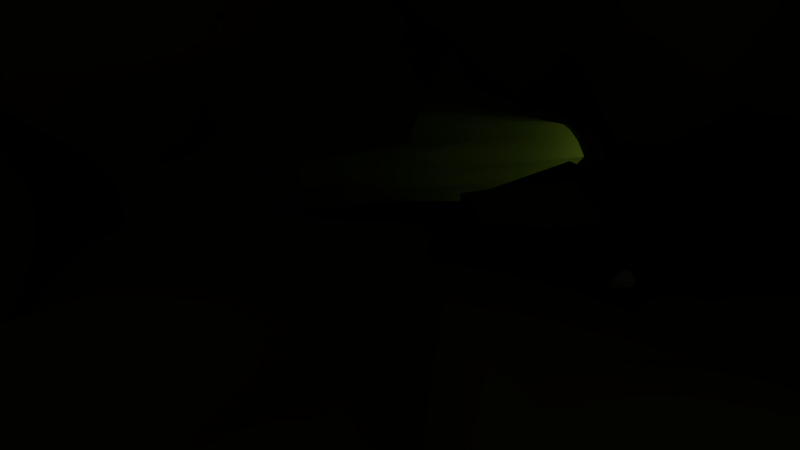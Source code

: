 # Source: cuevas.blend  (saved by Blender 2.63.0; exported with 4.5.12 LTS)
import bpy
from mathutils import Matrix  # noqa: F401  (used for matrix-valued properties, if any)

bpy.ops.wm.read_factory_settings(use_empty=True)
scene = bpy.context.scene
scene.name = 'Scene'

# ---- collections
col_collection_1 = bpy.data.collections.new('Collection 1'); scene.collection.children.link(col_collection_1)

# ---- materials (node trees are filled in below, after node groups)
mat_piedra = bpy.data.materials.new('Piedra')
mat_piedra.alpha_threshold = 0.0
mat_piedra.use_transparent_shadow = False
mat_piedra.diffuse_color = (0.1491, 0.1733, 0.06221, 1.0)
mat_piedra.roughness = 0.5
mat_piedra.specular_intensity = 0.0
mat_piedra.line_color = (0.0, 0.0, 0.0, 1.0)
mat_cueva = bpy.data.materials.new('Cueva')
mat_cueva.alpha_threshold = 0.0
mat_cueva.use_transparent_shadow = False
mat_cueva.diffuse_color = (0.3264, 0.299, 0.08703, 1.0)
mat_cueva.roughness = 0.5
mat_cueva.specular_intensity = 0.0
mat_cueva.line_color = (0.0, 0.0, 0.0, 1.0)

# ---- material node trees

# ---- world
world_world = bpy.data.worlds.new('World'); scene.world = world_world
world_world.color = (0.0, 0.0, 0.0)
world_world.use_sun_shadow = False
world_world.sun_shadow_jitter_overblur = 0.0
world_world.cycles.sampling_method = 'MANUAL'
world_world.cycles.sample_map_resolution = 256

# ---- cameras
cam_camera = bpy.data.cameras.new('Camera')
cam_camera.clip_end = 100.0
cam_camera.lens = 35.0
cam_camera.sensor_width = 32.0
cam_camera.sensor_height = 18.0
cam_camera.ortho_scale = 7.314
cam_camera.dof.focus_distance = 0.0
cam_camera.dof.aperture_fstop = 128.0

# ---- lights
light_point_002 = bpy.data.lights.new('Point.002', 'POINT')
light_point_002.color = (0.8568, 0.1946, 1.0)
light_point_002.transmission_factor = 0.0
light_point_002.shadow_buffer_clip_start = 0.5
light_point_002.shadow_soft_size = 1.0
light_point_002.shadow_maximum_resolution = 0.006
light_point_002.use_absolute_resolution = True
light_point_002.cycles.use_multiple_importance_sampling = False
light_point_001 = bpy.data.lights.new('Point.001', 'POINT')
light_point_001.color = (0.547, 1.0, 0.2985)
light_point_001.transmission_factor = 0.0
light_point_001.energy = 20.0
light_point_001.shadow_buffer_clip_start = 0.5
light_point_001.shadow_soft_size = 1.0
light_point_001.shadow_maximum_resolution = 0.006
light_point_001.use_absolute_resolution = True
light_point_001.cycles.use_multiple_importance_sampling = False
light_point = bpy.data.lights.new('Point', 'POINT')
light_point.color = (0.9138, 1.0, 0.6992)
light_point.transmission_factor = 0.0
light_point.energy = 100.0
light_point.shadow_buffer_clip_start = 0.5
light_point.shadow_soft_size = 1.0
light_point.shadow_maximum_resolution = 0.006
light_point.use_absolute_resolution = True
light_point.cycles.use_multiple_importance_sampling = False

# ---- meshes
me_cube_006 = bpy.data.meshes.new('Cube.006')
me_cube_006.from_pydata([(-0.07553, -0.05134, -0.04726), (-0.0603, 0.09922, -0.05294), (0.1478, 0.1347, -0.05003), (0.1681, -0.06348, -0.03549), (-0.1236, -0.01915, 0.1059), (-0.1063, 0.1697, 0.09698), (0.08564, 0.0881, 0.1014), (0.07271, -0.05272, 0.09812), (-0.1547, 0.0202, 0.1038), (-0.06159, 0.1439, 0.03039), (-0.06072, 0.02799, -0.04354), (-0.2352, -0.09166, -0.0226), (0.08412, 0.1042, 0.2663), (0.1676, 0.1033, 0.03812), (0.013, 0.08591, -0.137), (0.2389, -0.1662, 0.2127), (0.1713, -0.2525, 0.1426), (0.1217, 0.02746, -0.04723), (0.01106, -0.1982, 0.1236), (0.007556, -0.06232, -0.05113), (-0.1303, 0.0213, 0.002021), (0.05415, 0.2308, 0.03366), (0.08311, 0.02097, 0.02966), (0.02534, -0.1708, -0.124), (-0.00118, 0.05348, -0.04488), (0.02974, 0.02439, 0.3298)], [], [(20, 9, 1, 10), (21, 13, 2, 14), (22, 16, 3, 17), (23, 11, 0, 19), (24, 14, 2, 17), (25, 12, 5, 8), (11, 20, 10, 0), (4, 8, 20, 11), (8, 5, 9, 20), (9, 21, 14, 1), (5, 12, 21, 9), (12, 6, 13, 21), (13, 22, 17, 2), (6, 15, 22, 13), (15, 7, 16, 22), (16, 23, 19, 3), (7, 18, 23, 16), (18, 4, 11, 23), (19, 24, 17, 3), (0, 10, 24, 19), (10, 1, 14, 24), (18, 25, 8, 4), (7, 15, 25, 18), (15, 6, 12, 25)])
me_cube_006.polygons.foreach_set('use_smooth', [1, 0, 1, 0, 1, 1, 1, 1, 1, 0, 0, 0, 1, 1, 1, 0, 0, 0, 1, 1, 1, 1, 1, 1])
me_cube_006.use_remesh_preserve_volume = False
me_cube_006.use_remesh_preserve_attributes = False
me_cube_006.use_mirror_vertex_groups = False
me_cube_006.update()
me_cube_003 = bpy.data.meshes.new('Cube.003')
me_cube_003.from_pydata([(-0.07553, -0.05134, -0.04726), (-0.0603, 0.09922, -0.05294), (0.1478, 0.1347, -0.05003), (0.1681, -0.06348, -0.03549), (-0.1236, -0.01915, 0.1059), (-0.1063, 0.1697, 0.09698), (0.08564, 0.0881, 0.1014), (0.07271, -0.05272, 0.09812), (-0.1547, 0.0202, 0.1038), (-0.06159, 0.1439, 0.03039), (-0.06072, 0.02799, -0.04354), (-0.2352, -0.09166, -0.0226), (0.08412, 0.1042, 0.2663), (0.1676, 0.1033, 0.03812), (0.013, 0.08591, -0.137), (0.2389, -0.1662, 0.2127), (0.1713, -0.2525, 0.1426), (0.1217, 0.02746, -0.04723), (0.01106, -0.1982, 0.1236), (0.007556, -0.06232, -0.05113), (-0.1303, 0.0213, 0.002021), (0.05415, 0.2308, 0.03366), (0.08311, 0.02097, 0.02966), (0.02534, -0.1708, -0.124), (-0.00118, 0.05348, -0.04488), (0.02974, 0.02439, 0.3298)], [], [(20, 9, 1, 10), (21, 13, 2, 14), (22, 16, 3, 17), (23, 11, 0, 19), (24, 14, 2, 17), (25, 12, 5, 8), (11, 20, 10, 0), (4, 8, 20, 11), (8, 5, 9, 20), (9, 21, 14, 1), (5, 12, 21, 9), (12, 6, 13, 21), (13, 22, 17, 2), (6, 15, 22, 13), (15, 7, 16, 22), (16, 23, 19, 3), (7, 18, 23, 16), (18, 4, 11, 23), (19, 24, 17, 3), (0, 10, 24, 19), (10, 1, 14, 24), (18, 25, 8, 4), (7, 15, 25, 18), (15, 6, 12, 25)])
me_cube_003.polygons.foreach_set('use_smooth', [1, 0, 1, 0, 1, 1, 1, 1, 1, 0, 0, 0, 1, 1, 1, 0, 0, 0, 1, 1, 1, 1, 1, 1])
me_cube_003.use_remesh_preserve_volume = False
me_cube_003.use_remesh_preserve_attributes = False
me_cube_003.use_mirror_vertex_groups = False
me_cube_003.update()
me_cube_002 = bpy.data.meshes.new('Cube.002')
me_cube_002.from_pydata([(-0.2807, -0.4078, -0.232), (-0.4415, 1.627, -0.8101), (0.4532, 0.4271, -0.686), (0.4367, -0.4596, -0.6821), (-0.443, -0.08576, 0.3454), (-0.2902, 0.6357, 0.8324), (0.3043, 0.7786, 0.9619), (0.1826, 0.02283, -0.1008), (-0.46, -0.02823, 0.6422), (-0.4095, 0.5031, -0.0127), (-0.4419, -0.004694, -0.6807), (-0.5664, -0.6005, 0.05522), (0.007984, 0.3252, 0.00314), (0.5148, 0.5417, -0.1245), (0.008157, 0.4287, -0.6854), (0.4497, -0.02339, 0.4536), (1.031, -0.5895, 0.3041), (1.269, -0.005122, -0.6509), (0.004245, -0.2876, 0.5983), (0.815, -0.4642, -0.6541), (-0.6843, -0.003671, -0.01394), (0.01345, 1.576, -0.0265), (0.6743, 0.003584, -0.022), (-0.02288, -0.07151, -0.0311), (0.004763, 0.4251, -1.043), (-0.02474, -0.03314, 0.7998)], [], [(20, 9, 1, 10), (21, 13, 2, 14), (22, 16, 3, 17), (23, 11, 0, 19), (24, 14, 2, 17), (25, 12, 5, 8), (11, 20, 10, 0), (4, 8, 20, 11), (8, 5, 9, 20), (9, 21, 14, 1), (5, 12, 21, 9), (12, 6, 13, 21), (13, 22, 17, 2), (6, 15, 22, 13), (15, 7, 16, 22), (16, 23, 19, 3), (7, 18, 23, 16), (18, 4, 11, 23), (19, 24, 17, 3), (0, 10, 24, 19), (10, 1, 14, 24), (18, 25, 8, 4), (7, 15, 25, 18), (15, 6, 12, 25)])
me_cube_002.polygons.foreach_set('use_smooth', [True] * 24)
me_cube_002.materials.append(mat_piedra)
me_cube_002.use_remesh_preserve_volume = False
me_cube_002.use_remesh_preserve_attributes = False
me_cube_002.use_mirror_vertex_groups = False
me_cube_002.update()
me_cube_001 = bpy.data.meshes.new('Cube.001')
me_cube_001.from_pydata([(-0.2807, -0.4078, -0.232), (-0.4415, 1.627, -0.8101), (0.4532, 0.4271, -0.686), (0.4367, -0.4596, -0.6821), (-0.443, -0.08576, 0.3454), (-0.2902, 0.6357, 0.8324), (0.3043, 0.7786, 0.9619), (0.1826, 0.02283, -0.1008), (-0.46, -0.02823, 0.6422), (-0.4095, 0.5031, -0.0127), (-0.4419, -0.004694, -0.6807), (-0.5664, -0.6005, 0.05522), (0.007984, 0.3252, 0.00314), (0.5148, 0.5417, -0.1245), (0.008157, 0.4287, -0.6854), (0.4497, -0.02339, 0.4536), (1.031, -0.5895, 0.3041), (1.269, -0.005122, -0.6509), (0.004245, -0.2876, 0.5983), (0.815, -0.4642, -0.6541), (-0.6843, -0.003671, -0.01394), (0.01345, 1.576, -0.0265), (0.6743, 0.003584, -0.022), (-0.02288, -0.07151, -0.0311), (0.004763, 0.4251, -1.043), (-0.02474, -0.03314, 0.7998)], [], [(20, 9, 1, 10), (21, 13, 2, 14), (22, 16, 3, 17), (23, 11, 0, 19), (24, 14, 2, 17), (25, 12, 5, 8), (11, 20, 10, 0), (4, 8, 20, 11), (8, 5, 9, 20), (9, 21, 14, 1), (5, 12, 21, 9), (12, 6, 13, 21), (13, 22, 17, 2), (6, 15, 22, 13), (15, 7, 16, 22), (16, 23, 19, 3), (7, 18, 23, 16), (18, 4, 11, 23), (19, 24, 17, 3), (0, 10, 24, 19), (10, 1, 14, 24), (18, 25, 8, 4), (7, 15, 25, 18), (15, 6, 12, 25)])
me_cube_001.polygons.foreach_set('use_smooth', [True] * 24)
me_cube_001.materials.append(mat_piedra)
me_cube_001.use_remesh_preserve_volume = False
me_cube_001.use_remesh_preserve_attributes = False
me_cube_001.use_mirror_vertex_groups = False
me_cube_001.update()
me_cube = bpy.data.meshes.new('Cube')
me_cube.from_pydata([(-0.2807, -0.4078, -0.232), (-0.4415, 1.627, -0.8101), (0.4532, 0.4271, -0.686), (0.4367, -0.4596, -0.6821), (-0.443, -0.08576, 0.3454), (-0.2902, 0.6357, 0.8324), (0.3043, 0.7786, 0.9619), (0.1826, 0.02283, -0.1008), (-0.46, -0.02823, 0.6422), (-0.4095, 0.5031, -0.0127), (-0.4419, -0.004694, -0.6807), (-0.5664, -0.6005, 0.05522), (0.007984, 0.3252, 0.00314), (0.5148, 0.5417, -0.1245), (0.008157, 0.4287, -0.6854), (0.4497, -0.02339, 0.4536), (1.031, -0.5895, 0.3041), (1.269, -0.005122, -0.6509), (0.004245, -0.2876, 0.5983), (0.815, -0.4642, -0.6541), (-0.6843, -0.003671, -0.01394), (0.01345, 1.576, -0.0265), (0.6743, 0.003584, -0.022), (-0.02288, -0.07151, -0.0311), (0.004763, 0.4251, -1.043), (-0.02474, -0.03314, 0.7998)], [], [(20, 9, 1, 10), (21, 13, 2, 14), (22, 16, 3, 17), (23, 11, 0, 19), (24, 14, 2, 17), (25, 12, 5, 8), (11, 20, 10, 0), (4, 8, 20, 11), (8, 5, 9, 20), (9, 21, 14, 1), (5, 12, 21, 9), (12, 6, 13, 21), (13, 22, 17, 2), (6, 15, 22, 13), (15, 7, 16, 22), (16, 23, 19, 3), (7, 18, 23, 16), (18, 4, 11, 23), (19, 24, 17, 3), (0, 10, 24, 19), (10, 1, 14, 24), (18, 25, 8, 4), (7, 15, 25, 18), (15, 6, 12, 25)])
me_cube.polygons.foreach_set('use_smooth', [True] * 24)
me_cube.materials.append(mat_piedra)
me_cube.use_remesh_preserve_volume = False
me_cube.use_remesh_preserve_attributes = False
me_cube.use_mirror_vertex_groups = False
me_cube.update()
me_cylinder_003 = bpy.data.meshes.new('Cylinder.003')
me_cylinder_003.from_pydata([(-0.2103, 3.559, -0.5), (-0.2269, 3.003, 0.5), (-0.1688, 2.527, -0.5), (-0.09744, 2.627, 0.5), (-0.1153, 1.322, -0.5), (-0.1054, 1.5, 0.5), (0.4084, 1.451, -0.5), (0.1526, 1.563, 0.5), (0.7725, 1.681, -0.5007), (0.7089, 2.788, 0.5), (1.53, 2.162, -0.5), (1.582, 2.247, 0.5), (1.561, -0.1951, -0.5), (1.615, -0.2039, 0.5), (1.246, -1.147, -0.5), (1.287, -1.193, 0.5), (0.7096, -1.227, -0.5), (0.8325, -1.767, 0.5), (0.4076, -1.904, -0.5), (0.4735, -2.222, 0.5), (-0.1936, -2.259, -0.5051), (-0.1416, -2.642, 0.5), (-0.2493, -2.84, -0.5), (-0.1456, -2.954, 0.5), (-0.2194, -3.28, -0.5), (-0.2364, -3.411, 0.5), (-0.5176, -3.458, -0.5), (-0.5096, -3.762, 0.5), (-1.0, -3.121, -0.5), (-1.072, -3.453, 0.5), (-1.414, -2.584, -0.5), (-1.485, -2.783, 0.5), (-1.732, -1.884, -0.5), (-1.815, -1.944, 0.5), (-1.932, -1.069, -0.5), (-2.003, -1.03, 0.5), (-2.0, -0.1951, -0.5), (-2.118, -0.1552, 0.5), (-1.932, 0.6792, -0.5), (-2.014, 0.8985, 0.5), (-1.732, 1.494, -0.5), (-1.803, 1.733, 0.5), (-1.414, 2.194, -0.5), (-1.544, 2.373, 0.5), (-1.0, 2.73, -0.5), (-1.097, 3.045, 0.5), (-0.5176, 3.068, -0.5), (-0.5464, 3.479, 0.5), (-0.2165, 3.184, -1.426), (-0.2425, 2.199, -1.426), (-0.2258, 0.9578, -1.426), (0.211, 1.135, -1.437), (0.5684, 1.313, -1.426), (1.301, 2.181, -1.426), (1.328, 0.1253, -1.426), (1.054, -0.7046, -1.426), (0.6721, -0.9338, -1.426), (0.2914, -1.697, -1.426), (-0.165, -2.045, -1.426), (-0.2587, -1.951, -1.426), (-0.3066, -2.964, -1.426), (-0.709, -3.022, -1.426), (-0.9053, -2.727, -1.426), (-1.267, -2.259, -1.426), (-1.544, -1.649, -1.426), (-1.718, -0.9383, -1.426), (-1.777, -0.1758, -1.426), (-1.718, 0.5867, -1.426), (-1.544, 1.297, -1.426), (-1.267, 1.908, -1.426), (-0.9053, 2.376, -1.426), (-0.4846, 3.339, -1.426), (-0.3146, 2.218, -2.34), (-0.2118, 1.334, -2.349), (-0.2451, 0.6925, -2.34), (0.1695, 0.5992, -2.338), (0.4071, 0.9814, -2.344), (0.6789, 1.153, -2.34), (0.696, -0.126, -2.34), (0.5251, -0.4795, -2.34), (0.2876, -0.7792, -2.34), (0.0112, -0.8209, -2.34), (-0.1759, -1.439, -2.34), (-0.2342, -1.168, -2.34), (-0.2703, -3.268, -2.34), (-0.6927, -2.479, -2.368), (-0.694, -1.714, -2.34), (-0.9188, -1.422, -2.34), (-1.021, -1.043, -2.34), (-1.2, -0.6005, -2.34), (-1.237, -0.126, -2.34), (-1.2, 0.3485, -2.34), (-1.091, 0.7907, -2.34), (-0.9188, 1.17, -2.34), (-0.694, 1.462, -2.34), (-0.4322, 2.314, -2.34), (-0.2304, 1.856, -2.907), (-0.1771, 1.234, -2.939), (-0.2622, 0.6215, -2.968), (0.05835, 0.5256, -2.964), (0.347, 1.292, -2.954), (0.5935, 0.9564, -2.971), (0.6085, -0.1125, -3.178), (0.4582, -0.544, -3.262), (0.2493, -0.5711, -3.311), (0.1186, -0.4787, -3.35), (0.007212, -0.3813, -3.356), (-0.2218, -1.312, -3.412), (-0.2352, -1.511, -3.45), (-0.3837, -2.468, -3.466), (-0.6139, -1.439, -3.436), (-0.8116, -1.196, -3.389), (-0.9634, -0.8785, -3.327), (-1.059, -0.509, -3.256), (-1.022, -0.1125, -3.178), (-0.9713, 0.284, -3.101), (-0.9261, 0.6535, -3.03), (-0.8116, 1.097, -2.968), (-0.6139, 1.214, -2.921), (-0.3837, 2.037, -2.891), (-0.195, 2.168, -3.72), (-0.1362, 1.581, -3.753), (-0.1171, 1.321, -3.851), (0.1308, 0.9361, -4.142), (0.185, 1.437, -4.345), (0.3866, 1.282, -3.786), (0.3972, 0.5805, -3.999), (0.2919, 0.2974, -4.085), (0.2116, 0.2447, -4.134), (0.1284, 0.3406, -4.174), (0.02047, 0.2894, -4.189), (-0.1757, -0.2064, -4.237), (-0.1981, -0.8195, -4.277), (-0.3598, -0.7312, -4.3), (-0.5508, -0.4089, -4.263), (-0.6892, -0.2492, -4.214), (-0.7648, 0.07803, -4.151), (-0.8316, 0.3204, -4.078), (-0.8544, 0.5805, -3.999), (-0.6236, 0.8406, -3.92), (-0.5078, 1.083, -3.846), (-0.5975, 1.291, -3.783), (-0.3546, 1.451, -3.734), (-0.3912, 1.788, -3.704), (-0.1627, 2.327, -4.728), (-0.1744, 2.06, -4.734), (-0.1098, 1.835, -4.747), (0.0585, 1.584, -4.864), (0.1059, 1.6, -4.731), (0.3866, 1.604, -4.739), (0.3972, 1.062, -4.776), (0.2919, 0.7449, -4.791), (0.2186, 0.5608, -4.8), (0.03017, 0.5756, -4.807), (-0.07774, 0.5202, -4.809), (-0.1482, 0.1804, -4.821), (-0.1981, -0.7499, -4.341), (-0.2978, -0.682, -4.828), (-0.459, -0.6969, -4.822), (-0.5975, 0.2659, -4.814), (-0.7038, 0.4991, -4.803), (-0.7706, 0.7706, -4.79), (-0.7933, 1.062, -4.776), (-0.7706, 1.353, -4.763), (-0.7038, 1.625, -4.75), (-0.5975, 1.858, -4.739), (-0.459, 2.037, -4.731), (-0.2978, 2.149, -4.725), (-0.2326, 3.023, -6.688), (-0.1899, 2.427, -6.617), (-0.09906, 1.918, -6.555), (0.07565, 2.225, -6.564), (0.2061, 2.673, -6.646), (0.5955, 2.494, -6.55), (0.6102, 1.684, -6.115), (0.4641, 1.357, -5.94), (0.2612, 1.167, -5.838), (0.01015, 1.177, -5.758), (-0.04859, 1.12, -5.727), (-0.1923, 1.072, -5.653), (-0.1502, -0.1207, -5.547), (-0.3538, -0.182, -5.514), (-0.4255, 0.5943, -5.082), (-0.7695, 0.8629, -5.675), (-0.9169, 1.103, -5.804), (-1.01, 1.383, -5.954), (-1.041, 1.684, -6.115), (-1.01, 1.984, -6.276), (-0.9169, 2.264, -6.427), (-0.7695, 2.592, -6.556), (-0.5775, 2.899, -6.655), (-0.3538, 3.12, -6.717), (-0.2434, 2.506, -7.192), (-0.2136, 2.346, -7.175), (-0.1283, 1.397, -7.169), (0.02985, 1.4, -7.151), (0.09715, 1.5, -7.172), (0.2981, 1.382, -7.147), (0.3057, 0.8496, -7.037), (0.2303, 0.6346, -6.993), (0.1256, 0.5099, -6.967), (0.04297, 0.4111, -6.947), (-0.09118, 0.03519, -6.939), (-0.1169, -0.0864, -6.914), (-0.1204, -0.348, -6.893), (-0.1918, -0.4141, -6.885), (-0.38, -0.3768, -6.901), (-0.5378, 0.3426, -6.926), (-0.6566, 0.7486, -6.958), (-0.7044, 0.9327, -6.997), (-0.7207, 1.13, -7.037), (-0.7044, 1.328, -7.078), (-0.6855, 1.597, -7.116), (-0.5805, 2.681, -7.149), (-0.3578, 2.911, -7.174), (-0.1918, 2.693, -7.19), (-0.3051, 2.296, -7.459), (-0.1497, 1.482, -7.485), (-0.1233, 1.178, -7.509), (0.02985, 1.173, -7.494), (0.09715, 1.265, -7.463), (0.2981, 1.157, -7.5), (0.3057, 0.6699, -7.668), (0.2303, 0.6142, -7.712), (0.1256, 0.5757, -7.775), (0.04297, 0.4673, -7.806), (-0.08445, 0.4329, -7.818), (-0.09923, -0.6001, -7.856), (-0.1204, -0.9007, -7.888), (-0.1918, -0.9647, -7.9), (-0.4078, -0.7963, -7.883), (-0.4322, 0.1759, -7.838), (-0.4823, 0.3206, -7.788), (-0.5858, 0.4891, -7.73), (-0.6437, 0.7196, -7.668), (-0.6519, 0.9566, -7.605), (-0.5582, 2.208, -7.547), (-0.4764, 2.497, -7.497), (-0.3072, 2.791, -7.459), (-0.1597, 2.49, -7.435), (-0.1762, 2.433, -7.953), (-0.2834, 2.411, -8.01), (-0.08208, 1.621, -8.061), (0.02985, 1.714, -8.015), (0.09715, 1.524, -7.973), (0.2981, 1.7, -8.023), (0.3057, 1.283, -8.248), (0.2303, 1.115, -8.339), (0.1256, 1.017, -8.391), (0.04297, 0.9397, -8.433), (-0.0417, 0.9103, -8.449), (-0.09418, 0.253, -8.437), (-0.1589, 0.1753, -8.479), (-0.2267, 0.1088, -8.496), (-0.334, 0.2034, -8.464), (-0.4139, 0.2315, -8.412), (-0.49, 0.4221, -8.346), (-0.6357, 0.7544, -8.289), (-0.5465, 2.334, -8.248), (-0.5301, 2.521, -8.164), (-0.4823, 2.665, -8.087), (-0.3751, 2.699, -8.028), (-0.3514, 2.919, -7.972), (-0.2796, 2.518, -7.936), (-0.1182, 2.902, -8.516), (-0.08843, 2.861, -8.561), (0.03276, 2.127, -8.614), (0.02985, 2.117, -8.597), (0.09715, 2.167, -8.542), (0.2981, 2.108, -8.607), (0.3057, 1.84, -8.901), (0.2303, 1.732, -9.019), (0.1256, 1.669, -9.088), (-0.01832, 1.635, -9.154), (-0.03426, 1.601, -9.163), (-0.05998, 1.401, -9.347), (-0.1204, 1.19, -9.285), (-0.1918, 1.168, -9.308), (-0.3072, 0.8778, -9.265), (-0.4063, 1.569, -9.199), (-0.4823, 1.648, -9.111), (-0.5301, 1.741, -9.01), (-0.5465, 1.84, -8.901), (-0.5301, 2.542, -8.792), (-0.4823, 2.635, -8.69), (-0.4063, 2.714, -8.603), (-0.3072, 2.771, -8.536), (-0.1918, 3.109, -8.494), (-0.1179, 3.519, -8.718), (0.05176, 3.509, -8.769), (0.05755, 3.5, -8.817), (0.07028, 3.501, -8.81), (0.09923, 3.513, -8.747), (0.3019, 3.499, -8.821), (0.3095, 3.436, -9.156), (0.2335, 3.41, -9.291), (0.1279, 3.395, -9.369), (0.0446, 3.383, -9.431), (-0.03327, 3.379, -9.455), (-0.05921, 3.364, -9.531), (-0.08835, 3.268, -9.616), (-0.1921, 3.348, -9.821), (-0.3084, 3.357, -9.571), (-0.4084, 3.371, -9.495), (-0.4851, 3.39, -9.395), (-0.5333, 3.412, -9.28), (-0.5497, 3.436, -9.156), (-0.5333, 3.459, -9.032), (-0.4851, 3.481, -8.916), (-0.4084, 3.5, -8.817), (-0.3084, 3.514, -8.74), (-0.1921, 3.524, -8.692), (-0.07598, 4.743, -8.37), (-0.01072, 4.781, -8.48), (0.1511, 4.817, -8.582), (0.2484, 4.811, -8.567), (0.3958, 4.765, -8.432), (0.8361, 4.82, -8.591), (0.8527, 5.068, -9.307), (0.6875, 5.169, -9.597), (0.4582, 5.227, -9.765), (0.2772, 5.273, -9.898), (-0.007041, 5.291, -9.948), (-0.02116, 5.347, -10.11), (-0.08077, 5.333, -10.46), (-0.2371, 5.352, -10.52), (-0.49, 5.316, -10.41), (-0.579, 5.244, -10.26), (-0.5504, 5.247, -9.821), (-0.6552, 5.161, -9.573), (-0.6909, 5.068, -9.307), (-0.6552, 4.976, -9.042), (-0.5504, 4.89, -8.794), (-0.7071, 4.816, -8.581), (-0.49, 4.76, -8.418), (-0.2371, 4.724, -8.315), (-0.09733, 5.618, -8.244), (-0.05001, 5.702, -8.309), (0.06732, 5.78, -8.369), (0.1379, 5.769, -8.36), (0.2448, 5.666, -8.281), (0.5641, 5.787, -8.374), (0.5761, 6.331, -8.796), (0.4563, 6.551, -8.966), (0.29, 6.679, -9.064), (0.1587, 6.78, -9.142), (0.03603, 6.818, -9.172), (-0.004828, 6.942, -9.268), (-0.1008, 7.044, -9.347), (-0.2142, 7.085, -9.379), (-0.3975, 7.007, -9.318), (-0.555, 6.883, -9.222), (-0.5652, 6.721, -9.097), (-0.5946, 6.546, -8.921), (-0.6746, 6.336, -8.783), (-0.7518, 6.129, -8.639), (-0.6758, 5.941, -8.494), (-0.555, 5.779, -8.369), (-0.3975, 5.655, -8.273), (-0.2142, 5.577, -8.212), (-0.118, 6.409, -7.953), (-0.08811, 6.483, -7.981), (-0.0139, 6.551, -8.007), (0.03074, 6.541, -8.003), (0.09836, 6.451, -7.969), (0.3003, 6.557, -8.009), (0.3079, 7.035, -8.189), (0.2321, 7.227, -8.262), (0.1269, 7.339, -8.305), (0.04393, 7.428, -8.338), (-0.03369, 7.462, -8.351), (-0.05953, 7.571, -8.392), (-0.1202, 7.66, -8.426), (-0.1919, 7.696, -8.439), (-0.3079, 7.627, -8.414), (-0.4075, 7.519, -8.372), (-0.4839, 7.377, -8.319), (-0.532, 7.212, -8.256), (-0.5484, 7.035, -8.189), (-0.532, 6.857, -8.122), (-0.4839, 6.692, -8.06), (-0.4075, 6.55, -8.006), (-0.3079, 6.442, -7.965), (-0.1919, 6.373, -7.939), (-0.08412, 6.235, -7.332), (-0.0257, 6.378, -7.386), (0.1192, 6.512, -7.437), (0.2063, 6.492, -7.429), (0.3383, 6.316, -7.363), (0.7324, 6.523, -7.441), (0.7473, 7.455, -7.793), (0.5994, 7.831, -7.936), (0.3941, 8.05, -8.018), (0.232, 8.223, -8.084), (0.08053, 8.288, -8.108), (0.03008, 8.501, -8.189), (-0.08841, 8.675, -8.255), (-0.2284, 8.746, -8.281), (-0.4548, 8.612, -8.231), (-0.6492, 8.4, -8.151), (-0.7983, 8.123, -8.046), (-0.8921, 7.801, -7.924), (-0.9241, 7.455, -7.793), (-0.8921, 7.109, -7.663), (-0.7983, 6.787, -7.541), (-0.6492, 6.51, -7.436), (-0.4548, 6.298, -7.356), (-0.2284, 6.164, -7.305), (-0.08666, 5.181, -8.307), (-0.2256, 5.151, -8.264), (-0.6311, 5.298, -8.475), (-0.7748, 5.415, -8.644), (-0.5727, 5.7, -9.052), (-0.5418, 5.847, -9.263), (-0.6216, 6.368, -10.1), (-0.4438, 6.466, -10.15), (-0.09079, 6.188, -9.904), (-0.04917, 6.145, -9.69), (0.2179, 6.026, -9.52), (0.3741, 5.953, -9.414), (0.7144, 5.7, -9.052), (0.7001, 5.303, -8.483), (0.1931, 5.29, -8.464), (0.1092, 5.298, -8.476), (-0.4438, 5.207, -8.345), (-0.5418, 5.553, -8.84), (-0.5984, 5.984, -9.43), (-0.2256, 6.584, -10.2), (0.0145, 6.054, -9.56), (0.5719, 5.86, -9.281), (0.3203, 5.215, -8.357), (-0.03037, 5.242, -8.394), (0.2319, 2.571, -9.155), (0.3076, 2.638, -9.028), (0.09819, 2.84, -8.645), (0.06952, 2.809, -8.704), (-0.08815, 2.829, -8.665), (-0.1181, 2.855, -8.617), (-0.1919, 2.961, -8.593), (-0.4073, 2.806, -8.71), (-0.4837, 2.757, -8.803), (-0.5481, 2.638, -9.028), (-0.5317, 2.576, -9.145), (-0.4073, 2.47, -9.347), (-0.289, 3.013, -9.418), (-0.1048, 2.271, -9.638), (-0.0596, 2.382, -9.439), (0.04379, 2.501, -9.287), (0.1267, 2.532, -9.229), (0.3, 2.804, -8.714), (0.03637, 2.806, -8.71), (-0.3078, 2.844, -8.638), (-0.5317, 2.699, -8.912), (-0.5839, 2.519, -9.253), (-0.2319, 2.076, -9.511), (-0.06281, 2.49, -9.309), (-0.1752, 3.869, 1.044), (-0.01275, 3.396, 1.044), (-0.02272, 1.982, 1.044), (0.3011, 2.061, 1.044), (0.9992, 3.599, 1.044), (2.095, 2.919, 1.044), (2.136, -0.1562, 1.044), (1.725, -1.398, 1.044), (1.154, -2.118, 1.044), (0.7038, -2.689, 1.044), (-0.06817, -3.028, 1.044), (-0.07324, -3.608, 1.044), (-0.1871, -4.181, 1.044), (-0.53, -4.622, 1.044), (-1.236, -4.234, 1.044), (-1.754, -3.393, 1.044), (-2.168, -2.34, 1.044), (-2.404, -1.192, 1.044), (-2.549, -0.09515, 1.044), (-2.419, 1.227, 1.044), (-2.153, 2.275, 1.044), (-1.828, 3.078, 1.044), (-1.267, 3.921, 1.044), (-0.5762, 4.466, 1.044), (-0.09353, 5.104, 1.317), (0.121, 4.48, 1.317), (0.1079, 2.612, 1.317), (0.5356, 2.716, 1.317), (1.458, 4.748, 1.317), (2.905, 3.849, 1.317), (2.96, -0.2127, 1.317), (2.417, -1.853, 1.317), (1.663, -2.804, 1.317), (1.067, -3.558, 1.317), (0.04781, -3.769, 1.317), (0.04111, -4.772, 1.317), (-0.1093, -5.529, 1.317), (-0.5622, -6.112, 1.317), (-1.495, -5.599, 1.317), (-2.179, -4.489, 1.317), (-2.726, -3.097, 1.317), (-3.037, -1.581, 1.317), (-3.229, -0.1321, 1.317), (-3.057, 1.615, 1.317), (-2.706, 2.999, 1.317), (-2.277, 4.059, 1.317), (-1.536, 5.173, 1.317), (-0.6233, 5.892, 1.317), (-0.04067, 5.987, 1.555), (0.2076, 5.265, 1.555), (0.1924, 3.104, 1.555), (0.6874, 3.224, 1.555), (1.755, 5.575, 1.555), (3.43, 4.535, 1.555), (3.493, -0.1658, 1.555), (2.864, -2.064, 1.555), (1.992, -3.165, 1.555), (1.303, -4.037, 1.555), (0.1229, -3.774, 1.555), (0.1151, -5.442, 1.555), (-0.05891, -6.319, 1.555), (-0.5831, -6.993, 1.555), (-1.663, -6.399, 1.555), (-2.455, -5.114, 1.555), (-3.087, -3.504, 1.555), (-3.448, -1.75, 1.555), (-3.669, -0.07252, 1.555), (-3.47, 1.949, 1.555), (-3.064, 3.551, 1.555), (-2.568, 4.778, 1.555), (-1.71, 6.067, 1.555), (-0.6537, 6.9, 1.555), (0.002229, 6.636, 2.133), (0.2779, 5.834, 2.133), (0.261, 3.435, 2.133), (0.8106, 3.568, 2.133), (1.996, 6.179, 2.133), (3.856, 5.024, 2.133), (3.926, -0.1955, 2.133), (3.228, -2.303, 2.133), (2.259, -3.526, 2.133), (1.494, -4.494, 2.133), (0.1839, -3.816, 2.133), (0.1752, -6.054, 2.133), (-0.01802, -7.027, 2.133), (-0.6, -7.776, 2.133), (-1.799, -7.116, 2.133), (-2.678, -5.69, 2.133), (-3.38, -3.902, 2.133), (-3.781, -1.954, 2.133), (-4.026, -0.09193, 2.133), (-3.806, 2.153, 2.133), (-3.355, 3.931, 2.133), (-2.804, 5.294, 2.133), (-1.851, 6.725, 2.133), (-0.6785, 7.649, 2.133), (0.01741, 6.866, 2.644), (0.3028, 6.035, 2.644), (0.2853, 3.552, 2.644), (0.8542, 3.69, 2.644), (2.081, 6.393, 2.644), (4.006, 5.197, 2.644), (4.079, -0.206, 2.644), (3.356, -2.388, 2.644), (2.353, -3.653, 2.644), (1.562, -4.656, 2.644), (0.2054, -3.954, 2.644), (0.1965, -6.271, 2.644), (-0.003551, -7.278, 2.644), (-0.606, -8.053, 2.644), (-1.847, -7.37, 2.644), (-2.757, -5.894, 2.644), (-3.484, -4.043, 2.644), (-3.899, -2.027, 2.644), (-4.153, -0.09879, 2.644), (-3.925, 2.225, 2.644), (-3.458, 4.065, 2.644), (-2.887, 5.476, 2.644), (-1.901, 6.958, 2.644), (-0.6872, 7.915, 2.644), (0.01741, 6.949, 3.256), (0.3028, 6.119, 3.256), (0.2853, 3.635, 3.256), (0.8542, 3.773, 3.256), (2.081, 6.476, 3.256), (4.006, 5.281, 3.256), (4.079, -0.1226, 3.256), (3.356, -2.304, 3.256), (2.353, -3.57, 3.256), (1.562, -4.572, 3.256), (0.2054, -3.871, 3.256), (0.1965, -6.187, 3.256), (-0.003551, -7.194, 3.256), (-0.606, -7.969, 3.256), (-1.847, -7.287, 3.256), (-2.757, -5.81, 3.256), (-3.484, -3.96, 3.256), (-3.899, -1.943, 3.256), (-4.153, -0.01531, 3.256), (-3.925, 2.308, 3.256), (-3.458, 4.149, 3.256), (-2.887, 5.56, 3.256), (-1.901, 7.042, 3.256), (-0.6872, 7.998, 3.256), (0.004911, 6.76, 3.801), (0.2823, 5.953, 3.801), (0.2653, 3.539, 3.801), (0.8183, 3.673, 3.801), (2.011, 6.3, 3.801), (3.882, 5.138, 3.801), (3.953, -0.1139, 3.801), (3.251, -2.234, 3.801), (2.276, -3.465, 3.801), (1.506, -4.439, 3.801), (0.1877, -3.757, 3.801), (0.179, -6.009, 3.801), (-0.01546, -6.988, 3.801), (-0.6011, -7.741, 3.801), (-1.808, -7.078, 3.801), (-2.692, -5.643, 3.801), (-3.399, -3.844, 3.801), (-3.802, -1.884, 3.801), (-4.049, -0.00966, 3.801), (-3.827, 2.249, 3.801), (-3.373, 4.038, 3.801), (-2.819, 5.41, 3.801), (-1.86, 6.85, 3.801), (-0.68, 7.78, 3.801), (-0.02012, 6.298, 4.379), (0.2413, 5.537, 4.379), (0.2253, 3.262, 4.379), (0.7464, 3.389, 4.379), (1.87, 5.864, 4.379), (3.634, 4.77, 4.379), (3.7, -0.1801, 4.379), (3.039, -2.178, 4.379), (2.12, -3.338, 4.379), (1.395, -4.256, 4.379), (0.1521, -3.613, 4.379), (0.1439, -5.735, 4.379), (-0.03932, -6.658, 4.379), (-0.5912, -7.368, 4.379), (-1.728, -6.743, 4.379), (-2.562, -5.39, 4.379), (-3.228, -3.695, 4.379), (-3.607, -1.848, 4.379), (-3.84, -0.08182, 4.379), (-3.631, 2.047, 4.379), (-3.204, 3.733, 4.379), (-2.681, 5.025, 4.379), (-1.778, 6.383, 4.379), (-0.6656, 7.259, 4.379), (-0.03898, 5.929, 4.924), (0.2104, 5.204, 4.924), (0.1951, 3.033, 4.924), (0.6922, 3.154, 4.924), (1.764, 5.516, 4.924), (3.447, 4.471, 4.924), (3.51, -0.2505, 4.924), (2.879, -2.157, 4.924), (2.002, -3.263, 4.924), (1.311, -4.139, 4.924), (0.1253, -3.526, 4.924), (0.1175, -5.55, 4.924), (-0.0573, -6.43, 4.924), (-0.5837, -7.107, 4.924), (-1.668, -6.511, 4.924), (-2.463, -5.221, 4.924), (-3.099, -3.603, 4.924), (-3.461, -1.841, 4.924), (-3.683, -0.1568, 4.924), (-3.484, 1.874, 4.924), (-3.076, 3.482, 4.924), (-2.577, 4.715, 4.924), (-1.716, 6.01, 4.924), (-0.6547, 6.846, 4.924), (-0.0868, 5.206, 5.4), (0.132, 4.569, 5.4), (0.1186, 2.664, 5.4), (0.5549, 2.77, 5.4), (1.495, 4.843, 5.4), (2.972, 3.926, 5.4), (3.028, -0.2174, 5.4), (2.474, -1.89, 5.4), (1.704, -2.861, 5.4), (1.097, -3.629, 5.4), (0.05737, -3.092, 5.4), (0.05053, -4.868, 5.4), (-0.1029, -5.64, 5.4), (-0.5649, -6.234, 5.4), (-1.517, -5.711, 5.4), (-2.214, -4.579, 5.4), (-2.772, -3.16, 5.4), (-3.09, -1.614, 5.4), (-3.285, -0.1351, 5.4), (-3.11, 1.647, 5.4), (-2.752, 3.058, 5.4), (-2.314, 4.14, 5.4), (-1.558, 5.276, 5.4), (-0.6271, 6.01, 5.4), (-0.154, 4.105, 5.91), (0.02193, 3.594, 5.91), (0.01114, 2.062, 5.91), (0.3619, 2.147, 5.91), (1.118, 3.814, 5.91), (2.305, 3.077, 5.91), (2.35, -0.2543, 5.91), (1.904, -1.599, 5.91), (1.286, -2.38, 5.91), (0.7981, -2.997, 5.91), (-0.03809, -2.565, 5.91), (-0.04359, -3.993, 5.91), (-0.1669, -4.614, 5.91), (-0.5383, -5.092, 5.91), (-1.304, -4.671, 5.91), (-1.864, -3.761, 5.91), (-2.313, -2.62, 5.91), (-2.568, -1.377, 5.91), (-2.725, -0.1882, 5.91), (-2.584, 1.244, 5.91), (-2.297, 2.379, 5.91), (-1.945, 3.249, 5.91), (-1.337, 4.162, 5.91), (-0.5884, 4.752, 5.91), (-0.2805, 1.94, 6.421), (-0.1854, 1.663, 6.421), (-0.1913, 0.8355, 6.421), (-0.0016, 0.8815, 6.421), (0.4073, 1.782, 6.421), (1.049, 1.384, 6.421), (1.073, -0.4171, 6.421), (0.8325, -1.144, 6.421), (0.4981, -1.566, 6.421), (0.2343, -1.9, 6.421), (-0.2179, -1.667, 6.421), (-0.2208, -2.439, 6.421), (-0.2875, -2.775, 6.421), (-0.4884, -3.033, 6.421), (-0.9021, -2.805, 6.421), (-1.205, -2.313, 6.421), (-1.448, -1.696, 6.421), (-1.586, -1.024, 6.421), (-1.671, -0.3814, 6.421), (-1.595, 0.3932, 6.421), (-1.439, 1.007, 6.421), (-1.249, 1.477, 6.421), (-0.9202, 1.971, 6.421), (-0.5154, 2.29, 6.421), (-0.3442, 0.9766, 6.693), (-0.2898, 0.8181, 6.693), (-0.2931, 0.3441, 6.693), (-0.1845, 0.3704, 6.693), (0.04954, 0.8862, 6.693), (0.417, 0.6582, 6.693), (0.4308, -0.373, 6.693), (0.293, -0.7894, 6.693), (0.1015, -1.031, 6.693), (-0.04952, -1.222, 6.693), (-0.3084, -1.088, 6.693), (-0.3101, -1.53, 6.693), (-0.3482, -1.723, 6.693), (-0.4632, -1.87, 6.693), (-0.7001, -1.74, 6.693), (-0.8737, -1.458, 6.693), (-1.012, -1.105, 6.693), (-1.092, -0.7205, 6.693), (-1.14, -0.3526, 6.693), (-1.097, 0.09089, 6.693), (-1.007, 0.4421, 6.693), (-0.8986, 0.7114, 6.693), (-0.7104, 0.9942, 6.693), (-0.4787, 1.177, 6.693), (-0.042, 6.2, -6.488), (0.0518, 6.43, -6.575), (0.2844, 6.644, -6.656), (0.4243, 6.612, -6.644), (0.6362, 6.331, -6.537), (1.269, 6.662, -6.663), (1.293, 8.159, -7.229), (1.055, 8.763, -7.457), (0.7258, 9.114, -7.59), (0.4656, 9.392, -7.695), (0.2224, 9.497, -7.734), (0.1414, 9.839, -7.864), (-0.04889, 10.12, -7.969), (-0.2736, 10.23, -8.012), (-0.6371, 10.02, -7.931), (-0.9492, 9.676, -7.802), (-1.189, 9.232, -7.634), (-1.339, 8.714, -7.438), (-1.391, 8.159, -7.229), (-1.339, 7.604, -7.019), (-1.189, 7.086, -6.823), (-0.9492, 6.642, -6.655), (-0.6371, 6.301, -6.526), (-0.2736, 6.087, -6.445), (-0.042, 7.035, -5.977), (0.0518, 7.265, -6.064), (0.2844, 7.479, -6.145), (0.4243, 7.447, -6.133), (0.6362, 7.166, -6.027), (1.269, 7.497, -6.152), (1.293, 8.994, -6.718), (1.055, 9.598, -6.947), (0.7258, 9.949, -7.079), (0.4656, 10.23, -7.184), (0.2224, 10.33, -7.224), (0.1414, 10.67, -7.353), (-0.04889, 10.95, -7.459), (-0.2736, 11.07, -7.502), (-0.6371, 10.85, -7.421), (-0.9492, 10.51, -7.292), (-1.189, 10.07, -7.124), (-1.339, 9.549, -6.928), (-1.838, 8.011, -7.184), (-1.786, 8.566, -7.394), (-1.189, 7.921, -6.313), (-0.9492, 7.477, -6.145), (-0.6371, 7.136, -6.016), (-0.2736, 6.921, -5.935), (-0.042, 8.036, -5.467), (0.0518, 8.266, -5.554), (0.2844, 8.481, -5.635), (0.4243, 8.449, -5.623), (0.6362, 8.168, -5.517), (1.269, 8.499, -5.642), (1.293, 9.996, -6.208), (1.055, 10.6, -6.436), (0.7258, 10.95, -6.569), (0.4656, 11.23, -6.674), (0.2224, 11.33, -6.714), (0.1414, 11.68, -6.843), (-0.04889, 11.95, -6.948), (-0.2736, 12.07, -6.991), (-0.6371, 11.85, -6.91), (-0.9492, 11.51, -6.781), (-1.189, 11.07, -6.613), (-1.339, 10.55, -6.418), (-1.391, 9.996, -6.208), (-1.339, 9.44, -5.998), (-1.189, 8.923, -5.802), (-0.9492, 8.478, -5.634), (-0.6371, 8.137, -5.505), (-0.2736, 7.923, -5.424), (-0.08478, 9.668, -5.329), (-0.02691, 9.81, -5.382), (0.1166, 9.942, -5.432), (0.2029, 9.923, -5.425), (0.3336, 9.749, -5.359), (0.7241, 9.954, -5.436), (0.7387, 10.88, -5.785), (0.5923, 11.25, -5.926), (0.3889, 11.47, -6.008), (0.2284, 11.64, -6.073), (0.07831, 11.7, -6.098), (0.02835, 11.91, -6.177), (-0.08903, 12.09, -6.242), (-0.2277, 12.16, -6.269), (-0.4519, 12.02, -6.219), (-0.6445, 11.81, -6.139), (-0.7922, 11.54, -6.036), (-0.8851, 11.22, -5.915), (-0.9168, 10.88, -5.785), (-0.8851, 10.53, -5.656), (-0.7922, 10.22, -5.535), (-0.6445, 9.941, -5.432), (-0.4519, 9.731, -5.352), (-0.2277, 9.598, -5.302), (-0.1357, 11.19, -5.343), (-0.1206, 11.22, -5.357), (-0.08306, 11.26, -5.37), (-0.06051, 11.25, -5.368), (-0.02634, 11.21, -5.351), (0.07568, 11.26, -5.371), (0.07952, 11.5, -5.463), (0.04125, 11.6, -5.499), (-0.0119, 11.65, -5.521), (-0.05384, 11.7, -5.538), (-0.09306, 11.72, -5.544), (-0.1061, 11.77, -5.565), (-0.1368, 11.82, -5.582), (-0.173, 11.84, -5.589), (-0.2316, 11.8, -5.576), (-0.2819, 11.75, -5.555), (-0.3205, 11.67, -5.528), (-0.3448, 11.59, -5.497), (-0.3531, 11.5, -5.463), (-0.3448, 11.41, -5.429), (-0.3205, 11.33, -5.397), (-0.2819, 11.26, -5.37), (-0.2316, 11.2, -5.349), (-0.173, 11.17, -5.336), (-1.497, 8.662, -7.423), (-1.548, 8.107, -7.213), (-1.497, 7.552, -7.003), (-1.346, 7.034, -6.807), (-1.497, 9.497, -6.913), (-2.067, 8.473, -7.367), (-2.118, 7.918, -7.157), (-1.346, 7.869, -6.297), (-1.497, 10.5, -6.402), (-1.548, 9.943, -6.192), (-1.497, 9.388, -5.982), (-1.346, 8.871, -5.787), (-1.786, 7.456, -6.975), (-1.636, 6.938, -6.779), (-1.786, 9.401, -6.884), (-1.636, 7.773, -6.269), (-1.786, 10.4, -6.374), (-1.838, 9.848, -6.164), (-1.786, 9.292, -5.954), (-1.636, 8.775, -5.758), (-2.067, 7.363, -6.947), (-1.917, 6.845, -6.751), (-2.067, 9.308, -6.856), (-1.917, 7.68, -6.241), (-2.067, 10.31, -6.346), (-2.118, 9.755, -6.136), (-2.067, 9.199, -5.926), (-1.917, 8.682, -5.73)], [], [(0, 2, 3, 1), (2, 4, 5, 3), (4, 6, 7, 5), (6, 8, 9, 7), (8, 10, 11, 9), (10, 12, 13, 11), (12, 14, 15, 13), (14, 16, 17, 15), (16, 18, 19, 17), (18, 20, 21, 19), (20, 22, 23, 21), (22, 24, 25, 23), (24, 26, 27, 25), (26, 28, 29, 27), (28, 30, 31, 29), (30, 32, 33, 31), (32, 34, 35, 33), (34, 36, 37, 35), (36, 38, 39, 37), (38, 40, 41, 39), (40, 42, 43, 41), (42, 44, 45, 43), (46, 0, 1, 47), (44, 46, 47, 45), (20, 58, 59, 22), (18, 57, 58, 20), (16, 56, 57, 18), (14, 55, 56, 16), (12, 54, 55, 14), (10, 53, 54, 12), (8, 52, 53, 10), (6, 51, 52, 8), (4, 50, 51, 6), (2, 49, 50, 4), (46, 71, 48, 0), (44, 70, 71, 46), (0, 48, 49, 2), (42, 69, 70, 44), (40, 68, 69, 42), (38, 67, 68, 40), (36, 66, 67, 38), (34, 65, 66, 36), (32, 64, 65, 34), (30, 63, 64, 32), (28, 62, 63, 30), (26, 61, 62, 28), (24, 60, 61, 26), (22, 59, 60, 24), (71, 95, 72, 48), (68, 92, 93, 69), (65, 89, 90, 66), (62, 86, 87, 63), (59, 83, 84, 60), (56, 80, 81, 57), (53, 77, 78, 54), (50, 74, 75, 51), (70, 94, 95, 71), (67, 91, 92, 68), (64, 88, 89, 65), (61, 85, 86, 62), (58, 82, 83, 59), (55, 79, 80, 56), (52, 76, 77, 53), (49, 73, 74, 50), (69, 93, 94, 70), (66, 90, 91, 67), (63, 87, 88, 64), (60, 84, 85, 61), (57, 81, 82, 58), (54, 78, 79, 55), (51, 75, 76, 52), (48, 72, 73, 49), (82, 106, 107, 83), (79, 103, 104, 80), (76, 100, 101, 77), (73, 97, 98, 74), (93, 117, 118, 94), (90, 114, 115, 91), (87, 111, 112, 88), (84, 108, 109, 85), (81, 105, 106, 82), (78, 102, 103, 79), (75, 99, 100, 76), (72, 96, 97, 73), (95, 119, 96, 72), (92, 116, 117, 93), (89, 113, 114, 90), (86, 110, 111, 87), (83, 107, 108, 84), (80, 104, 105, 81), (77, 101, 102, 78), (74, 98, 99, 75), (94, 118, 119, 95), (91, 115, 116, 92), (88, 112, 113, 89), (85, 109, 110, 86), (119, 143, 120, 96), (116, 140, 141, 117), (113, 137, 138, 114), (110, 134, 135, 111), (107, 131, 132, 108), (104, 128, 129, 105), (101, 125, 126, 102), (98, 122, 123, 99), (118, 142, 143, 119), (115, 139, 140, 116), (112, 136, 137, 113), (109, 133, 134, 110), (106, 130, 131, 107), (103, 127, 128, 104), (100, 124, 125, 101), (97, 121, 122, 98), (117, 141, 142, 118), (114, 138, 139, 115), (111, 135, 136, 112), (108, 132, 133, 109), (105, 129, 130, 106), (102, 126, 127, 103), (99, 123, 124, 100), (96, 120, 121, 97), (136, 160, 161, 137), (133, 157, 158, 134), (130, 154, 155, 131), (127, 151, 152, 128), (124, 148, 149, 125), (121, 145, 146, 122), (141, 165, 166, 142), (138, 162, 163, 139), (135, 159, 160, 136), (132, 156, 157, 133), (129, 153, 154, 130), (126, 150, 151, 127), (123, 147, 148, 124), (120, 144, 145, 121), (143, 167, 144, 120), (140, 164, 165, 141), (137, 161, 162, 138), (134, 158, 159, 135), (131, 155, 156, 132), (128, 152, 153, 129), (125, 149, 150, 126), (122, 146, 147, 123), (142, 166, 167, 143), (139, 163, 164, 140), (144, 168, 169, 145), (167, 191, 168, 144), (164, 188, 189, 165), (161, 185, 186, 162), (158, 182, 183, 159), (155, 179, 180, 156), (152, 176, 177, 153), (149, 173, 174, 150), (146, 170, 171, 147), (166, 190, 191, 167), (163, 187, 188, 164), (160, 184, 185, 161), (157, 181, 182, 158), (154, 178, 179, 155), (151, 175, 176, 152), (148, 172, 173, 149), (145, 169, 170, 146), (165, 189, 190, 166), (162, 186, 187, 163), (159, 183, 184, 160), (156, 180, 181, 157), (153, 177, 178, 154), (150, 174, 175, 151), (147, 171, 172, 148), (187, 211, 212, 188), (184, 208, 209, 185), (181, 205, 206, 182), (178, 202, 203, 179), (175, 199, 200, 176), (172, 196, 197, 173), (169, 193, 194, 170), (189, 213, 214, 190), (186, 210, 211, 187), (183, 207, 208, 184), (180, 204, 205, 181), (177, 201, 202, 178), (174, 198, 199, 175), (171, 195, 196, 172), (168, 192, 193, 169), (191, 215, 192, 168), (188, 212, 213, 189), (185, 209, 210, 186), (182, 206, 207, 183), (179, 203, 204, 180), (176, 200, 201, 177), (173, 197, 198, 174), (170, 194, 195, 171), (190, 214, 215, 191), (208, 232, 233, 209), (205, 229, 230, 206), (202, 226, 227, 203), (199, 223, 224, 200), (196, 220, 221, 197), (193, 217, 218, 194), (213, 237, 238, 214), (210, 234, 235, 211), (207, 231, 232, 208), (204, 228, 229, 205), (201, 225, 226, 202), (198, 222, 223, 199), (195, 219, 220, 196), (192, 216, 217, 193), (215, 239, 216, 192), (212, 236, 237, 213), (209, 233, 234, 210), (206, 230, 231, 207), (203, 227, 228, 204), (200, 224, 225, 201), (197, 221, 222, 198), (194, 218, 219, 195), (214, 238, 239, 215), (211, 235, 236, 212), (219, 243, 244, 220), (216, 240, 241, 217), (239, 263, 240, 216), (236, 260, 261, 237), (233, 257, 258, 234), (230, 254, 255, 231), (227, 251, 252, 228), (224, 248, 249, 225), (221, 245, 246, 222), (218, 242, 243, 219), (238, 262, 263, 239), (235, 259, 260, 236), (232, 256, 257, 233), (229, 253, 254, 230), (226, 250, 251, 227), (223, 247, 248, 224), (220, 244, 245, 221), (217, 241, 242, 218), (237, 261, 262, 238), (234, 258, 259, 235), (231, 255, 256, 232), (228, 252, 253, 229), (225, 249, 250, 226), (222, 246, 247, 223), (262, 286, 287, 263), (259, 283, 284, 260), (256, 280, 281, 257), (253, 277, 278, 254), (250, 274, 275, 251), (247, 271, 272, 248), (244, 268, 269, 245), (241, 265, 266, 242), (261, 285, 286, 262), (258, 282, 283, 259), (255, 279, 280, 256), (252, 276, 277, 253), (249, 273, 274, 250), (246, 270, 271, 247), (243, 267, 268, 244), (240, 264, 265, 241), (263, 287, 264, 240), (260, 284, 285, 261), (257, 281, 282, 258), (254, 278, 279, 255), (251, 275, 276, 252), (248, 272, 273, 249), (245, 269, 270, 246), (242, 266, 267, 243), (433, 294, 295, 432), (435, 291, 292, 434), (437, 288, 289, 436), (438, 311, 288, 437), (440, 308, 309, 439), (442, 305, 306, 441), (444, 302, 303, 443), (446, 299, 300, 445), (448, 296, 297, 447), (449, 293, 294, 433), (450, 290, 291, 435), (451, 310, 311, 438), (452, 307, 308, 440), (453, 304, 305, 442), (454, 301, 302, 444), (455, 298, 299, 446), (432, 295, 296, 448), (434, 292, 293, 449), (436, 289, 290, 450), (439, 309, 310, 451), (441, 306, 307, 452), (443, 303, 304, 453), (445, 300, 301, 454), (447, 297, 298, 455), (292, 316, 317, 293), (289, 313, 314, 290), (309, 333, 334, 310), (306, 330, 331, 307), (303, 327, 328, 304), (300, 324, 325, 301), (297, 321, 322, 298), (294, 318, 319, 295), (291, 315, 316, 292), (288, 312, 313, 289), (311, 335, 312, 288), (308, 332, 333, 309), (305, 329, 330, 306), (302, 326, 327, 303), (299, 323, 324, 300), (296, 320, 321, 297), (293, 317, 318, 294), (290, 314, 315, 291), (310, 334, 335, 311), (307, 331, 332, 308), (304, 328, 329, 305), (301, 325, 326, 302), (298, 322, 323, 299), (295, 319, 320, 296), (409, 359, 336, 408), (411, 356, 357, 410), (413, 353, 354, 412), (415, 350, 351, 414), (417, 347, 348, 416), (419, 344, 345, 418), (421, 341, 342, 420), (423, 338, 339, 422), (424, 358, 359, 409), (425, 355, 356, 411), (426, 352, 353, 413), (427, 349, 350, 415), (428, 346, 347, 417), (429, 343, 344, 419), (430, 340, 341, 421), (431, 337, 338, 423), (410, 357, 358, 424), (412, 354, 355, 425), (414, 351, 352, 426), (416, 348, 349, 427), (418, 345, 346, 428), (420, 342, 343, 429), (422, 339, 340, 430), (408, 336, 337, 431), (343, 367, 368, 344), (340, 364, 365, 341), (337, 361, 362, 338), (357, 381, 382, 358), (354, 378, 379, 355), (351, 375, 376, 352), (348, 372, 373, 349), (345, 369, 370, 346), (342, 366, 367, 343), (339, 363, 364, 340), (336, 360, 361, 337), (359, 383, 360, 336), (356, 380, 381, 357), (353, 377, 378, 354), (350, 374, 375, 351), (347, 371, 372, 348), (344, 368, 369, 345), (341, 365, 366, 342), (338, 362, 363, 339), (358, 382, 383, 359), (355, 379, 380, 356), (352, 376, 377, 353), (349, 373, 374, 350), (346, 370, 371, 347), (383, 407, 384, 360), (380, 404, 405, 381), (377, 401, 402, 378), (374, 398, 399, 375), (371, 395, 396, 372), (368, 392, 393, 369), (365, 389, 390, 366), (362, 386, 387, 363), (382, 406, 407, 383), (379, 403, 404, 380), (376, 400, 401, 377), (373, 397, 398, 374), (370, 394, 395, 371), (367, 391, 392, 368), (364, 388, 389, 365), (361, 385, 386, 362), (381, 405, 406, 382), (378, 402, 403, 379), (375, 399, 400, 376), (372, 396, 397, 373), (369, 393, 394, 370), (366, 390, 391, 367), (363, 387, 388, 364), (360, 384, 385, 361), (335, 409, 408, 312), (332, 411, 410, 333), (329, 413, 412, 330), (326, 415, 414, 327), (323, 417, 416, 324), (320, 419, 418, 321), (317, 421, 420, 318), (314, 423, 422, 315), (334, 424, 409, 335), (331, 425, 411, 332), (328, 426, 413, 329), (325, 427, 415, 326), (322, 428, 417, 323), (319, 429, 419, 320), (316, 430, 421, 317), (313, 431, 423, 314), (333, 410, 424, 334), (330, 412, 425, 331), (327, 414, 426, 328), (324, 416, 427, 325), (321, 418, 428, 322), (318, 420, 429, 319), (315, 422, 430, 316), (312, 408, 431, 313), (270, 433, 432, 271), (267, 435, 434, 268), (264, 437, 436, 265), (287, 438, 437, 264), (284, 440, 439, 285), (281, 442, 441, 282), (278, 444, 443, 279), (275, 446, 445, 276), (272, 448, 447, 273), (269, 449, 433, 270), (266, 450, 435, 267), (286, 451, 438, 287), (283, 452, 440, 284), (280, 453, 442, 281), (277, 454, 444, 278), (274, 455, 446, 275), (271, 432, 448, 272), (268, 434, 449, 269), (265, 436, 450, 266), (285, 439, 451, 286), (282, 441, 452, 283), (279, 443, 453, 280), (276, 445, 454, 277), (273, 447, 455, 274), (1, 456, 479, 47), (47, 479, 478, 45), (3, 457, 456, 1), (45, 478, 477, 43), (43, 477, 476, 41), (41, 476, 475, 39), (39, 475, 474, 37), (37, 474, 473, 35), (35, 473, 472, 33), (33, 472, 471, 31), (31, 471, 470, 29), (29, 470, 469, 27), (27, 469, 468, 25), (25, 468, 467, 23), (23, 467, 466, 21), (21, 466, 465, 19), (19, 465, 464, 17), (17, 464, 463, 15), (15, 463, 462, 13), (13, 462, 461, 11), (11, 461, 460, 9), (9, 460, 459, 7), (7, 459, 458, 5), (5, 458, 457, 3), (474, 498, 497, 473), (471, 495, 494, 470), (468, 492, 491, 467), (465, 489, 488, 464), (462, 486, 485, 461), (459, 483, 482, 458), (479, 503, 502, 478), (476, 500, 499, 475), (473, 497, 496, 472), (470, 494, 493, 469), (467, 491, 490, 466), (464, 488, 487, 463), (461, 485, 484, 460), (458, 482, 481, 457), (478, 502, 501, 477), (475, 499, 498, 474), (472, 496, 495, 471), (469, 493, 492, 468), (466, 490, 489, 465), (463, 487, 486, 462), (460, 484, 483, 459), (457, 481, 480, 456), (456, 480, 503, 479), (477, 501, 500, 476), (482, 506, 505, 481), (502, 526, 525, 501), (499, 523, 522, 498), (496, 520, 519, 495), (493, 517, 516, 492), (490, 514, 513, 489), (487, 511, 510, 486), (484, 508, 507, 483), (481, 505, 504, 480), (480, 504, 527, 503), (501, 525, 524, 500), (498, 522, 521, 497), (495, 519, 518, 494), (492, 516, 515, 491), (489, 513, 512, 488), (486, 510, 509, 485), (483, 507, 506, 482), (503, 527, 526, 502), (500, 524, 523, 499), (497, 521, 520, 496), (494, 518, 517, 493), (491, 515, 514, 490), (488, 512, 511, 487), (485, 509, 508, 484), (525, 549, 548, 524), (522, 546, 545, 521), (519, 543, 542, 518), (516, 540, 539, 515), (513, 537, 536, 512), (510, 534, 533, 509), (507, 531, 530, 506), (527, 551, 550, 526), (524, 548, 547, 523), (521, 545, 544, 520), (518, 542, 541, 517), (515, 539, 538, 514), (512, 536, 535, 511), (509, 533, 532, 508), (506, 530, 529, 505), (526, 550, 549, 525), (523, 547, 546, 522), (520, 544, 543, 519), (517, 541, 540, 516), (514, 538, 537, 513), (511, 535, 534, 510), (508, 532, 531, 507), (505, 529, 528, 504), (504, 528, 551, 527), (551, 575, 574, 550), (548, 572, 571, 547), (545, 569, 568, 544), (542, 566, 565, 541), (539, 563, 562, 538), (536, 560, 559, 535), (533, 557, 556, 532), (530, 554, 553, 529), (550, 574, 573, 549), (547, 571, 570, 546), (544, 568, 567, 543), (541, 565, 564, 540), (538, 562, 561, 537), (535, 559, 558, 534), (532, 556, 555, 531), (529, 553, 552, 528), (528, 552, 575, 551), (549, 573, 572, 548), (546, 570, 569, 545), (543, 567, 566, 542), (540, 564, 563, 539), (537, 561, 560, 536), (534, 558, 557, 533), (531, 555, 554, 530), (565, 589, 588, 564), (562, 586, 585, 561), (559, 583, 582, 558), (556, 580, 579, 555), (553, 577, 576, 552), (552, 576, 599, 575), (573, 597, 596, 572), (570, 594, 593, 569), (567, 591, 590, 566), (564, 588, 587, 563), (561, 585, 584, 560), (558, 582, 581, 557), (555, 579, 578, 554), (575, 599, 598, 574), (572, 596, 595, 571), (569, 593, 592, 568), (566, 590, 589, 565), (563, 587, 586, 562), (560, 584, 583, 559), (557, 581, 580, 556), (554, 578, 577, 553), (574, 598, 597, 573), (571, 595, 594, 570), (568, 592, 591, 567), (599, 623, 622, 598), (596, 620, 619, 595), (593, 617, 616, 592), (590, 614, 613, 589), (587, 611, 610, 586), (584, 608, 607, 583), (581, 605, 604, 580), (578, 602, 601, 577), (598, 622, 621, 597), (595, 619, 618, 594), (592, 616, 615, 591), (589, 613, 612, 588), (586, 610, 609, 585), (583, 607, 606, 582), (580, 604, 603, 579), (577, 601, 600, 576), (576, 600, 623, 599), (597, 621, 620, 596), (594, 618, 617, 593), (591, 615, 614, 590), (588, 612, 611, 587), (585, 609, 608, 584), (582, 606, 605, 581), (579, 603, 602, 578), (616, 640, 639, 615), (613, 637, 636, 612), (610, 634, 633, 609), (607, 631, 630, 606), (604, 628, 627, 603), (601, 625, 624, 600), (600, 624, 647, 623), (621, 645, 644, 620), (618, 642, 641, 617), (615, 639, 638, 614), (612, 636, 635, 611), (609, 633, 632, 608), (606, 630, 629, 605), (603, 627, 626, 602), (623, 647, 646, 622), (620, 644, 643, 619), (617, 641, 640, 616), (614, 638, 637, 613), (611, 635, 634, 610), (608, 632, 631, 607), (605, 629, 628, 604), (602, 626, 625, 601), (622, 646, 645, 621), (619, 643, 642, 618), (627, 651, 650, 626), (647, 671, 670, 646), (644, 668, 667, 643), (641, 665, 664, 640), (638, 662, 661, 637), (635, 659, 658, 634), (632, 656, 655, 631), (629, 653, 652, 628), (626, 650, 649, 625), (646, 670, 669, 645), (643, 667, 666, 642), (640, 664, 663, 639), (637, 661, 660, 636), (634, 658, 657, 633), (631, 655, 654, 630), (628, 652, 651, 627), (625, 649, 648, 624), (624, 648, 671, 647), (645, 669, 668, 644), (642, 666, 665, 641), (639, 663, 662, 638), (636, 660, 659, 635), (633, 657, 656, 632), (630, 654, 653, 629), (670, 694, 693, 669), (667, 691, 690, 666), (664, 688, 687, 663), (661, 685, 684, 660), (658, 682, 681, 657), (655, 679, 678, 654), (652, 676, 675, 651), (649, 673, 672, 648), (648, 672, 695, 671), (669, 693, 692, 668), (666, 690, 689, 665), (663, 687, 686, 662), (660, 684, 683, 659), (657, 681, 680, 656), (654, 678, 677, 653), (651, 675, 674, 650), (671, 695, 694, 670), (668, 692, 691, 667), (665, 689, 688, 664), (662, 686, 685, 661), (659, 683, 682, 658), (656, 680, 679, 655), (653, 677, 676, 652), (650, 674, 673, 649), (678, 702, 701, 677), (675, 699, 698, 674), (695, 719, 718, 694), (692, 716, 715, 691), (689, 713, 712, 688), (686, 710, 709, 685), (683, 707, 706, 682), (680, 704, 703, 679), (677, 701, 700, 676), (674, 698, 697, 673), (694, 718, 717, 693), (691, 715, 714, 690), (688, 712, 711, 687), (685, 709, 708, 684), (682, 706, 705, 681), (679, 703, 702, 678), (676, 700, 699, 675), (673, 697, 696, 672), (672, 696, 719, 695), (693, 717, 716, 692), (690, 714, 713, 689), (687, 711, 710, 686), (684, 708, 707, 683), (681, 705, 704, 680), (718, 742, 741, 717), (715, 739, 738, 714), (712, 736, 735, 711), (709, 733, 732, 708), (706, 730, 729, 705), (703, 727, 726, 702), (700, 724, 723, 699), (697, 721, 720, 696), (696, 720, 743, 719), (717, 741, 740, 716), (714, 738, 737, 713), (711, 735, 734, 710), (708, 732, 731, 707), (705, 729, 728, 704), (702, 726, 725, 701), (699, 723, 722, 698), (719, 743, 742, 718), (716, 740, 739, 715), (713, 737, 736, 712), (710, 734, 733, 709), (707, 731, 730, 706), (704, 728, 727, 703), (701, 725, 724, 700), (698, 722, 721, 697), (732, 756, 755, 731), (729, 753, 752, 728), (726, 750, 749, 725), (723, 747, 746, 722), (743, 767, 766, 742), (740, 764, 763, 739), (737, 761, 760, 736), (734, 758, 757, 733), (731, 755, 754, 730), (728, 752, 751, 727), (725, 749, 748, 724), (722, 746, 745, 721), (742, 766, 765, 741), (739, 763, 762, 738), (736, 760, 759, 735), (733, 757, 756, 732), (730, 754, 753, 729), (727, 751, 750, 726), (724, 748, 747, 723), (721, 745, 744, 720), (720, 744, 767, 743), (741, 765, 764, 740), (738, 762, 761, 737), (735, 759, 758, 734), (390, 774, 775, 391), (387, 771, 772, 388), (384, 768, 769, 385), (407, 791, 768, 384), (404, 788, 789, 405), (401, 785, 786, 402), (398, 782, 783, 399), (395, 779, 780, 396), (392, 776, 777, 393), (389, 773, 774, 390), (386, 770, 771, 387), (406, 790, 791, 407), (403, 787, 788, 404), (400, 784, 785, 401), (397, 781, 782, 398), (394, 778, 779, 395), (391, 775, 776, 392), (388, 772, 773, 389), (385, 769, 770, 386), (405, 789, 790, 406), (402, 786, 787, 403), (399, 783, 784, 400), (396, 780, 781, 397), (393, 777, 778, 394), (774, 798, 799, 775), (771, 795, 796, 772), (768, 792, 793, 769), (791, 815, 792, 768), (788, 812, 813, 789), (897, 834, 835, 898), (782, 806, 807, 783), (779, 803, 804, 780), (776, 800, 801, 777), (773, 797, 798, 774), (770, 794, 795, 771), (790, 814, 815, 791), (809, 892, 888, 785), (784, 808, 809, 785), (781, 805, 806, 782), (778, 802, 803, 779), (775, 799, 800, 776), (772, 796, 797, 773), (769, 793, 794, 770), (789, 813, 814, 790), (892, 809, 833, 896), (783, 807, 808, 784), (780, 804, 805, 781), (777, 801, 802, 778), (814, 838, 839, 815), (786, 889, 890, 787), (808, 832, 833, 809), (805, 829, 830, 806), (802, 826, 827, 803), (799, 823, 824, 800), (796, 820, 821, 797), (793, 817, 818, 794), (813, 837, 838, 814), (896, 833, 834, 897), (807, 831, 832, 808), (804, 828, 829, 805), (801, 825, 826, 802), (798, 822, 823, 799), (795, 819, 820, 796), (792, 816, 817, 793), (815, 839, 816, 792), (812, 836, 837, 813), (785, 888, 889, 786), (806, 830, 831, 807), (803, 827, 828, 804), (800, 824, 825, 801), (797, 821, 822, 798), (794, 818, 819, 795), (825, 849, 850, 826), (822, 846, 847, 823), (819, 843, 844, 820), (816, 840, 841, 817), (839, 863, 840, 816), (836, 860, 861, 837), (833, 857, 858, 834), (830, 854, 855, 831), (827, 851, 852, 828), (824, 848, 849, 825), (821, 845, 846, 822), (818, 842, 843, 819), (838, 862, 863, 839), (835, 859, 860, 836), (832, 856, 857, 833), (829, 853, 854, 830), (826, 850, 851, 827), (823, 847, 848, 824), (820, 844, 845, 821), (817, 841, 842, 818), (837, 861, 862, 838), (834, 858, 859, 835), (831, 855, 856, 832), (828, 852, 853, 829), (862, 886, 887, 863), (859, 883, 884, 860), (856, 880, 881, 857), (853, 877, 878, 854), (850, 874, 875, 851), (847, 871, 872, 848), (844, 868, 869, 845), (841, 865, 866, 842), (861, 885, 886, 862), (858, 882, 883, 859), (855, 879, 880, 856), (852, 876, 877, 853), (849, 873, 874, 850), (846, 870, 871, 847), (843, 867, 868, 844), (840, 864, 865, 841), (863, 887, 864, 840), (860, 884, 885, 861), (857, 881, 882, 858), (854, 878, 879, 855), (851, 875, 876, 852), (848, 872, 873, 849), (845, 869, 870, 846), (842, 866, 867, 843), (889, 810, 900, 890), (903, 895, 891, 901), (905, 897, 898, 906), (888, 811, 810, 889), (904, 896, 897, 905), (902, 892, 896, 904), (787, 890, 891, 788), (898, 835, 836, 899), (812, 895, 899, 836), (895, 812, 788, 891), (903, 911, 915, 907), (900, 908, 909, 901), (914, 906, 907, 915), (810, 894, 908, 900), (911, 903, 901, 909), (913, 905, 906, 914), (906, 898, 899, 907), (890, 900, 901, 891), (895, 903, 907, 899), (892, 902, 811, 888), (902, 910, 893, 811), (910, 902, 904, 912), (912, 904, 905, 913), (811, 893, 894, 810)])
me_cylinder_003.polygons.foreach_set('use_smooth', [True] * 888)
me_cylinder_003.materials.append(mat_cueva)
me_cylinder_003.use_remesh_preserve_volume = False
me_cylinder_003.use_remesh_preserve_attributes = False
me_cylinder_003.use_mirror_vertex_groups = False
me_cylinder_003.update()

# ---- objects
ob_piedra_010 = bpy.data.objects.new('Piedra.010', me_cube_006)
ob_piedra_009 = bpy.data.objects.new('Piedra.009', me_cube_006)
ob_piedra_008 = bpy.data.objects.new('Piedra.008', me_cube_006)
ob_piedra_007 = bpy.data.objects.new('Piedra.007', me_cube_006)
ob_piedra_006 = bpy.data.objects.new('Piedra.006', me_cube_003)
ob_piedra_005 = bpy.data.objects.new('Piedra.005', me_cube_003)
ob_piedra_004 = bpy.data.objects.new('Piedra.004', me_cube_003)
ob_piedra_003 = bpy.data.objects.new('Piedra.003', me_cube_002)
ob_piedra_002 = bpy.data.objects.new('Piedra.002', me_cube_001)
ob_piedra_001 = bpy.data.objects.new('Piedra.001', me_cube)
ob_piedra = bpy.data.objects.new('Piedra', me_cube)
ob_point_002 = bpy.data.objects.new('Point.002', light_point_002)
ob_point_001 = bpy.data.objects.new('Point.001', light_point_001)
ob_point = bpy.data.objects.new('Point', light_point)
ob_cueva = bpy.data.objects.new('Cueva', me_cylinder_003)
ob_camera = bpy.data.objects.new('Camera', cam_camera)

# ---- transforms, parenting, visibility, modifiers, constraints
ob_piedra_010.location = (-2.219, -6.366, 0.3026)
ob_piedra_010.rotation_euler = (0.2009, 0.1137, -4.528)
ob_piedra_010.scale = (0.8438, 0.8509, 1.066)
ob_piedra_010.lineart.crease_threshold = 0.0
_m = ob_piedra_010.modifiers.new('Subsurf', 'SUBSURF')
_m.uv_smooth = 'PRESERVE_CORNERS'
_m.quality = 2
_m.levels = 2
_m.show_only_control_edges = False
ob_piedra_009.location = (2.248, -0.1516, -0.2301)
ob_piedra_009.rotation_euler = (0.2009, 0.1137, -4.528)
ob_piedra_009.scale = (0.8438, 0.8509, 1.066)
ob_piedra_009.lineart.crease_threshold = 0.0
_m = ob_piedra_009.modifiers.new('Subsurf', 'SUBSURF')
_m.uv_smooth = 'PRESERVE_CORNERS'
_m.quality = 2
_m.levels = 2
_m.show_only_control_edges = False
ob_piedra_008.location = (9.431, 20.31, 1.12)
ob_piedra_008.rotation_euler = (0.2009, 0.1137, -4.528)
ob_piedra_008.scale = (0.8438, 0.8509, 1.066)
ob_piedra_008.lineart.crease_threshold = 0.0
_m = ob_piedra_008.modifiers.new('Subsurf', 'SUBSURF')
_m.uv_smooth = 'PRESERVE_CORNERS'
_m.quality = 2
_m.levels = 2
_m.show_only_control_edges = False
ob_piedra_007.location = (-0.6298, 21.83, 0.07939)
ob_piedra_007.rotation_euler = (0.2009, 0.1137, -4.528)
ob_piedra_007.scale = (0.8438, 0.8509, 1.066)
ob_piedra_007.lineart.crease_threshold = 0.0
_m = ob_piedra_007.modifiers.new('Subsurf', 'SUBSURF')
_m.uv_smooth = 'PRESERVE_CORNERS'
_m.quality = 2
_m.levels = 2
_m.show_only_control_edges = False
ob_piedra_006.location = (-3.364, 23.19, 0.6663)
ob_piedra_006.rotation_euler = (2.205, -0.2149, -4.688)
ob_piedra_006.scale = (1.014, 1.182, 1.102)
ob_piedra_006.lineart.crease_threshold = 0.0
_m = ob_piedra_006.modifiers.new('Subsurf', 'SUBSURF')
_m.uv_smooth = 'PRESERVE_CORNERS'
_m.quality = 2
_m.levels = 2
_m.show_only_control_edges = False
ob_piedra_005.location = (8.568, 18.15, 1.049)
ob_piedra_005.rotation_euler = (-0.628, 0.007568, -4.702)
ob_piedra_005.scale = (1.0, 1.105, 1.192)
ob_piedra_005.lineart.crease_threshold = 0.0
_m = ob_piedra_005.modifiers.new('Subsurf', 'SUBSURF')
_m.uv_smooth = 'PRESERVE_CORNERS'
_m.quality = 2
_m.levels = 2
_m.show_only_control_edges = False
ob_piedra_004.location = (-1.422, 11.09, 0.3621)
ob_piedra_004.rotation_euler = (0.0, -0.0, -3.142)
ob_piedra_004.scale = (1.0, 1.0, 1.281)
ob_piedra_004.lineart.crease_threshold = 0.0
_m = ob_piedra_004.modifiers.new('Subsurf', 'SUBSURF')
_m.uv_smooth = 'PRESERVE_CORNERS'
_m.quality = 2
_m.levels = 2
_m.show_only_control_edges = False
ob_piedra_003.location = (2.699, 5.476, 5.147)
ob_piedra_003.rotation_euler = (2.202, -2.013, -3.312)
ob_piedra_003.scale = (2.953, 2.482, 2.44)
ob_piedra_003.lineart.crease_threshold = 0.0
_m = ob_piedra_003.modifiers.new('Subsurf', 'SUBSURF')
_m.uv_smooth = 'PRESERVE_CORNERS'
_m.quality = 2
_m.levels = 2
_m.show_only_control_edges = False
ob_piedra_002.location = (-1.938, 18.12, 0.9887)
ob_piedra_002.rotation_euler = (2.105, 1.911e-16, -3.142)
ob_piedra_002.scale = (2.392, 2.905, 2.583)
ob_piedra_002.lineart.crease_threshold = 0.0
_m = ob_piedra_002.modifiers.new('Subsurf', 'SUBSURF')
_m.uv_smooth = 'PRESERVE_CORNERS'
_m.quality = 2
_m.levels = 2
_m.show_only_control_edges = False
ob_piedra_001.location = (6.939, 12.59, 0.9105)
ob_piedra_001.rotation_euler = (2.105, 1.911e-16, -3.142)
ob_piedra_001.scale = (2.047, 2.486, 2.211)
ob_piedra_001.lineart.crease_threshold = 0.0
_m = ob_piedra_001.modifiers.new('Subsurf', 'SUBSURF')
_m.uv_smooth = 'PRESERVE_CORNERS'
_m.quality = 2
_m.levels = 2
_m.show_only_control_edges = False
ob_piedra.location = (6.87, 14.1, 1.289)
ob_piedra.rotation_euler = (0.0, -0.0, -3.142)
ob_piedra.scale = (1.0, 1.0, 1.281)
ob_piedra.lineart.crease_threshold = 0.0
_m = ob_piedra.modifiers.new('Subsurf', 'SUBSURF')
_m.uv_smooth = 'PRESERVE_CORNERS'
_m.quality = 2
_m.levels = 2
_m.show_only_control_edges = False
ob_point_002.location = (0.4245, 2.212, 1.138)
ob_point_002.rotation_euler = (0.0, -0.0, -3.142)
ob_point_002.scale = (1.0, 1.0, 1.281)
ob_point_002.hide_render = True
ob_point_002.lineart.crease_threshold = 0.0
ob_point_001.location = (-7.082, -13.75, 1.046)
ob_point_001.rotation_euler = (0.0, -0.0, -3.142)
ob_point_001.scale = (1.0, 1.0, 1.281)
ob_point_001.lineart.crease_threshold = 0.0
ob_point.location = (3.784, 42.0, 3.246)
ob_point.rotation_euler = (0.0, -0.0, -3.142)
ob_point.scale = (1.0, 1.0, 1.281)
ob_point.lineart.crease_threshold = 0.0
ob_cueva.location = (2.883, 26.92, -0.3351)
ob_cueva.rotation_euler = (4.712, 1.571, 0.0)
ob_cueva.scale = (5.707, 3.067, 4.454)
ob_cueva.lineart.crease_threshold = 0.0
ob_camera.location = (1.199, 21.37, 2.29)
ob_camera.rotation_euler = (1.466, -0.0, 3.142)
ob_camera.scale = (1.0, 1.278, 1.003)
ob_camera.lock_rotations_4d = False
ob_camera.empty_display_type = 'ARROWS'
ob_camera.color = (0.0, 0.0, 0.0, 0.0)
ob_camera.display_type = 'WIRE'
ob_camera.lineart.crease_threshold = 0.0

# ---- collection membership
col_collection_1.objects.link(ob_piedra_010)
col_collection_1.objects.link(ob_piedra_009)
col_collection_1.objects.link(ob_piedra_008)
col_collection_1.objects.link(ob_piedra_007)
col_collection_1.objects.link(ob_piedra_006)
col_collection_1.objects.link(ob_piedra_005)
col_collection_1.objects.link(ob_piedra_004)
col_collection_1.objects.link(ob_piedra_003)
col_collection_1.objects.link(ob_piedra_002)
col_collection_1.objects.link(ob_piedra_001)
col_collection_1.objects.link(ob_piedra)
col_collection_1.objects.link(ob_point_002)
col_collection_1.objects.link(ob_point_001)
col_collection_1.objects.link(ob_point)
col_collection_1.objects.link(ob_cueva)
col_collection_1.objects.link(ob_camera)

# ---- scene / render settings (as saved in the file)
scene.camera = ob_camera
scene.frame_start = 1; scene.frame_end = 550; scene.frame_set(0)
scene.render.engine = 'BLENDER_EEVEE_NEXT'
scene.render.image_settings.color_mode = 'RGB'
scene.render.image_settings.compression = 90
scene.render.resolution_percentage = 25
scene.render.dither_intensity = 0.0
scene.render.bake_margin = 2
scene.render.bake_bias = 0.0
scene.cycles.use_denoising = False
scene.cycles.samples = 10
scene.cycles.sampling_pattern = 'TABULATED_SOBOL'
scene.cycles.light_sampling_threshold = 0.0
scene.cycles.use_adaptive_sampling = False
scene.cycles.use_light_tree = False
scene.cycles.blur_glossy = 0.0
scene.cycles.volume_bounces = 1
scene.cycles.pixel_filter_type = 'GAUSSIAN'
scene.cycles.sample_clamp_indirect = 0.0
scene.view_settings.view_transform = 'Standard'
bpy.context.view_layer.update()
